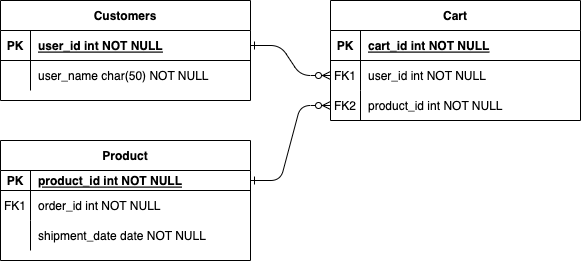

The diagram above was exported from draw.io. Its source (the exported page's mxGraphModel, read from the mxfile embedded in the PNG):
<mxGraphModel dx="402" dy="707" grid="1" gridSize="10" guides="1" tooltips="1" connect="1" arrows="1" fold="1" page="1" pageScale="1" pageWidth="850" pageHeight="1100" math="0" shadow="0" extFonts="Permanent Marker^https://fonts.googleapis.com/css?family=Permanent+Marker">
  <root>
    <mxCell id="0" />
    <mxCell id="1" parent="0" />
    <mxCell id="C-vyLk0tnHw3VtMMgP7b-1" value="" style="edgeStyle=entityRelationEdgeStyle;endArrow=ERzeroToMany;startArrow=ERone;endFill=1;startFill=0;" parent="1" source="C-vyLk0tnHw3VtMMgP7b-24" target="C-vyLk0tnHw3VtMMgP7b-6" edge="1">
      <mxGeometry width="100" height="100" relative="1" as="geometry">
        <mxPoint x="340" y="720" as="sourcePoint" />
        <mxPoint x="440" y="620" as="targetPoint" />
      </mxGeometry>
    </mxCell>
    <mxCell id="C-vyLk0tnHw3VtMMgP7b-2" value="Cart" style="shape=table;startSize=30;container=1;collapsible=1;childLayout=tableLayout;fixedRows=1;rowLines=0;fontStyle=1;align=center;resizeLast=1;" parent="1" vertex="1">
      <mxGeometry x="450" y="120" width="250" height="120" as="geometry" />
    </mxCell>
    <mxCell id="C-vyLk0tnHw3VtMMgP7b-3" value="" style="shape=partialRectangle;collapsible=0;dropTarget=0;pointerEvents=0;fillColor=none;points=[[0,0.5],[1,0.5]];portConstraint=eastwest;top=0;left=0;right=0;bottom=1;" parent="C-vyLk0tnHw3VtMMgP7b-2" vertex="1">
      <mxGeometry y="30" width="250" height="30" as="geometry" />
    </mxCell>
    <mxCell id="C-vyLk0tnHw3VtMMgP7b-4" value="PK" style="shape=partialRectangle;overflow=hidden;connectable=0;fillColor=none;top=0;left=0;bottom=0;right=0;fontStyle=1;" parent="C-vyLk0tnHw3VtMMgP7b-3" vertex="1">
      <mxGeometry width="30" height="30" as="geometry">
        <mxRectangle width="30" height="30" as="alternateBounds" />
      </mxGeometry>
    </mxCell>
    <mxCell id="C-vyLk0tnHw3VtMMgP7b-5" value="cart_id int NOT NULL " style="shape=partialRectangle;overflow=hidden;connectable=0;fillColor=none;top=0;left=0;bottom=0;right=0;align=left;spacingLeft=6;fontStyle=5;" parent="C-vyLk0tnHw3VtMMgP7b-3" vertex="1">
      <mxGeometry x="30" width="220" height="30" as="geometry">
        <mxRectangle width="220" height="30" as="alternateBounds" />
      </mxGeometry>
    </mxCell>
    <mxCell id="C-vyLk0tnHw3VtMMgP7b-6" value="" style="shape=partialRectangle;collapsible=0;dropTarget=0;pointerEvents=0;fillColor=none;points=[[0,0.5],[1,0.5]];portConstraint=eastwest;top=0;left=0;right=0;bottom=0;" parent="C-vyLk0tnHw3VtMMgP7b-2" vertex="1">
      <mxGeometry y="60" width="250" height="30" as="geometry" />
    </mxCell>
    <mxCell id="C-vyLk0tnHw3VtMMgP7b-7" value="FK1" style="shape=partialRectangle;overflow=hidden;connectable=0;fillColor=none;top=0;left=0;bottom=0;right=0;" parent="C-vyLk0tnHw3VtMMgP7b-6" vertex="1">
      <mxGeometry width="30" height="30" as="geometry">
        <mxRectangle width="30" height="30" as="alternateBounds" />
      </mxGeometry>
    </mxCell>
    <mxCell id="C-vyLk0tnHw3VtMMgP7b-8" value="user_id int NOT NULL" style="shape=partialRectangle;overflow=hidden;connectable=0;fillColor=none;top=0;left=0;bottom=0;right=0;align=left;spacingLeft=6;" parent="C-vyLk0tnHw3VtMMgP7b-6" vertex="1">
      <mxGeometry x="30" width="220" height="30" as="geometry">
        <mxRectangle width="220" height="30" as="alternateBounds" />
      </mxGeometry>
    </mxCell>
    <mxCell id="C-vyLk0tnHw3VtMMgP7b-9" value="" style="shape=partialRectangle;collapsible=0;dropTarget=0;pointerEvents=0;fillColor=none;points=[[0,0.5],[1,0.5]];portConstraint=eastwest;top=0;left=0;right=0;bottom=0;" parent="C-vyLk0tnHw3VtMMgP7b-2" vertex="1">
      <mxGeometry y="90" width="250" height="30" as="geometry" />
    </mxCell>
    <mxCell id="C-vyLk0tnHw3VtMMgP7b-10" value="" style="shape=partialRectangle;overflow=hidden;connectable=0;fillColor=none;top=0;left=0;bottom=0;right=0;" parent="C-vyLk0tnHw3VtMMgP7b-9" vertex="1">
      <mxGeometry width="30" height="30" as="geometry">
        <mxRectangle width="30" height="30" as="alternateBounds" />
      </mxGeometry>
    </mxCell>
    <mxCell id="C-vyLk0tnHw3VtMMgP7b-11" value="product_id int NOT NULL" style="shape=partialRectangle;overflow=hidden;connectable=0;fillColor=none;top=0;left=0;bottom=0;right=0;align=left;spacingLeft=6;" parent="C-vyLk0tnHw3VtMMgP7b-9" vertex="1">
      <mxGeometry x="30" width="220" height="30" as="geometry">
        <mxRectangle width="220" height="30" as="alternateBounds" />
      </mxGeometry>
    </mxCell>
    <mxCell id="C-vyLk0tnHw3VtMMgP7b-13" value="Product" style="shape=table;startSize=30;container=1;collapsible=1;childLayout=tableLayout;fixedRows=1;rowLines=0;fontStyle=1;align=center;resizeLast=1;" parent="1" vertex="1">
      <mxGeometry x="120" y="260" width="250" height="120" as="geometry" />
    </mxCell>
    <mxCell id="C-vyLk0tnHw3VtMMgP7b-14" value="" style="shape=partialRectangle;collapsible=0;dropTarget=0;pointerEvents=0;fillColor=none;points=[[0,0.5],[1,0.5]];portConstraint=eastwest;top=0;left=0;right=0;bottom=1;" parent="C-vyLk0tnHw3VtMMgP7b-13" vertex="1">
      <mxGeometry y="30" width="250" height="20" as="geometry" />
    </mxCell>
    <mxCell id="C-vyLk0tnHw3VtMMgP7b-15" value="PK" style="shape=partialRectangle;overflow=hidden;connectable=0;fillColor=none;top=0;left=0;bottom=0;right=0;fontStyle=1;" parent="C-vyLk0tnHw3VtMMgP7b-14" vertex="1">
      <mxGeometry width="30" height="20" as="geometry">
        <mxRectangle width="30" height="20" as="alternateBounds" />
      </mxGeometry>
    </mxCell>
    <mxCell id="C-vyLk0tnHw3VtMMgP7b-16" value="product_id int NOT NULL " style="shape=partialRectangle;overflow=hidden;connectable=0;fillColor=none;top=0;left=0;bottom=0;right=0;align=left;spacingLeft=6;fontStyle=5;" parent="C-vyLk0tnHw3VtMMgP7b-14" vertex="1">
      <mxGeometry x="30" width="220" height="20" as="geometry">
        <mxRectangle width="220" height="20" as="alternateBounds" />
      </mxGeometry>
    </mxCell>
    <mxCell id="C-vyLk0tnHw3VtMMgP7b-17" value="" style="shape=partialRectangle;collapsible=0;dropTarget=0;pointerEvents=0;fillColor=none;points=[[0,0.5],[1,0.5]];portConstraint=eastwest;top=0;left=0;right=0;bottom=0;" parent="C-vyLk0tnHw3VtMMgP7b-13" vertex="1">
      <mxGeometry y="50" width="250" height="30" as="geometry" />
    </mxCell>
    <mxCell id="C-vyLk0tnHw3VtMMgP7b-18" value="FK1" style="shape=partialRectangle;overflow=hidden;connectable=0;fillColor=none;top=0;left=0;bottom=0;right=0;" parent="C-vyLk0tnHw3VtMMgP7b-17" vertex="1">
      <mxGeometry width="30" height="30" as="geometry">
        <mxRectangle width="30" height="30" as="alternateBounds" />
      </mxGeometry>
    </mxCell>
    <mxCell id="C-vyLk0tnHw3VtMMgP7b-19" value="order_id int NOT NULL" style="shape=partialRectangle;overflow=hidden;connectable=0;fillColor=none;top=0;left=0;bottom=0;right=0;align=left;spacingLeft=6;" parent="C-vyLk0tnHw3VtMMgP7b-17" vertex="1">
      <mxGeometry x="30" width="220" height="30" as="geometry">
        <mxRectangle width="220" height="30" as="alternateBounds" />
      </mxGeometry>
    </mxCell>
    <mxCell id="C-vyLk0tnHw3VtMMgP7b-20" value="" style="shape=partialRectangle;collapsible=0;dropTarget=0;pointerEvents=0;fillColor=none;points=[[0,0.5],[1,0.5]];portConstraint=eastwest;top=0;left=0;right=0;bottom=0;" parent="C-vyLk0tnHw3VtMMgP7b-13" vertex="1">
      <mxGeometry y="80" width="250" height="30" as="geometry" />
    </mxCell>
    <mxCell id="C-vyLk0tnHw3VtMMgP7b-21" value="" style="shape=partialRectangle;overflow=hidden;connectable=0;fillColor=none;top=0;left=0;bottom=0;right=0;" parent="C-vyLk0tnHw3VtMMgP7b-20" vertex="1">
      <mxGeometry width="30" height="30" as="geometry">
        <mxRectangle width="30" height="30" as="alternateBounds" />
      </mxGeometry>
    </mxCell>
    <mxCell id="C-vyLk0tnHw3VtMMgP7b-22" value="shipment_date date NOT NULL" style="shape=partialRectangle;overflow=hidden;connectable=0;fillColor=none;top=0;left=0;bottom=0;right=0;align=left;spacingLeft=6;" parent="C-vyLk0tnHw3VtMMgP7b-20" vertex="1">
      <mxGeometry x="30" width="220" height="30" as="geometry">
        <mxRectangle width="220" height="30" as="alternateBounds" />
      </mxGeometry>
    </mxCell>
    <mxCell id="C-vyLk0tnHw3VtMMgP7b-23" value="Customers" style="shape=table;startSize=30;container=1;collapsible=1;childLayout=tableLayout;fixedRows=1;rowLines=0;fontStyle=1;align=center;resizeLast=1;" parent="1" vertex="1">
      <mxGeometry x="120" y="120" width="250" height="100" as="geometry" />
    </mxCell>
    <mxCell id="C-vyLk0tnHw3VtMMgP7b-24" value="" style="shape=partialRectangle;collapsible=0;dropTarget=0;pointerEvents=0;fillColor=none;points=[[0,0.5],[1,0.5]];portConstraint=eastwest;top=0;left=0;right=0;bottom=1;" parent="C-vyLk0tnHw3VtMMgP7b-23" vertex="1">
      <mxGeometry y="30" width="250" height="30" as="geometry" />
    </mxCell>
    <mxCell id="C-vyLk0tnHw3VtMMgP7b-25" value="PK" style="shape=partialRectangle;overflow=hidden;connectable=0;fillColor=none;top=0;left=0;bottom=0;right=0;fontStyle=1;" parent="C-vyLk0tnHw3VtMMgP7b-24" vertex="1">
      <mxGeometry width="30" height="30" as="geometry" />
    </mxCell>
    <mxCell id="C-vyLk0tnHw3VtMMgP7b-26" value="user_id int NOT NULL " style="shape=partialRectangle;overflow=hidden;connectable=0;fillColor=none;top=0;left=0;bottom=0;right=0;align=left;spacingLeft=6;fontStyle=5;" parent="C-vyLk0tnHw3VtMMgP7b-24" vertex="1">
      <mxGeometry x="30" width="220" height="30" as="geometry" />
    </mxCell>
    <mxCell id="C-vyLk0tnHw3VtMMgP7b-27" value="" style="shape=partialRectangle;collapsible=0;dropTarget=0;pointerEvents=0;fillColor=none;points=[[0,0.5],[1,0.5]];portConstraint=eastwest;top=0;left=0;right=0;bottom=0;" parent="C-vyLk0tnHw3VtMMgP7b-23" vertex="1">
      <mxGeometry y="60" width="250" height="30" as="geometry" />
    </mxCell>
    <mxCell id="C-vyLk0tnHw3VtMMgP7b-28" value="" style="shape=partialRectangle;overflow=hidden;connectable=0;fillColor=none;top=0;left=0;bottom=0;right=0;" parent="C-vyLk0tnHw3VtMMgP7b-27" vertex="1">
      <mxGeometry width="30" height="30" as="geometry" />
    </mxCell>
    <mxCell id="C-vyLk0tnHw3VtMMgP7b-29" value="user_name char(50) NOT NULL" style="shape=partialRectangle;overflow=hidden;connectable=0;fillColor=none;top=0;left=0;bottom=0;right=0;align=left;spacingLeft=6;" parent="C-vyLk0tnHw3VtMMgP7b-27" vertex="1">
      <mxGeometry x="30" width="220" height="30" as="geometry" />
    </mxCell>
    <mxCell id="EnTxIKlDkc4C7c0w3pny-1" value="FK2" style="shape=partialRectangle;overflow=hidden;connectable=0;fillColor=none;top=0;left=0;bottom=0;right=0;" vertex="1" parent="1">
      <mxGeometry x="450" y="210" width="30" height="30" as="geometry">
        <mxRectangle width="30" height="30" as="alternateBounds" />
      </mxGeometry>
    </mxCell>
    <mxCell id="C-vyLk0tnHw3VtMMgP7b-12" value="" style="edgeStyle=entityRelationEdgeStyle;endArrow=ERzeroToMany;startArrow=ERone;endFill=1;startFill=0;exitX=1;exitY=0.5;exitDx=0;exitDy=0;" parent="1" source="C-vyLk0tnHw3VtMMgP7b-14" edge="1">
      <mxGeometry width="100" height="100" relative="1" as="geometry">
        <mxPoint x="400" y="180" as="sourcePoint" />
        <mxPoint x="450" y="225" as="targetPoint" />
      </mxGeometry>
    </mxCell>
  </root>
</mxGraphModel>